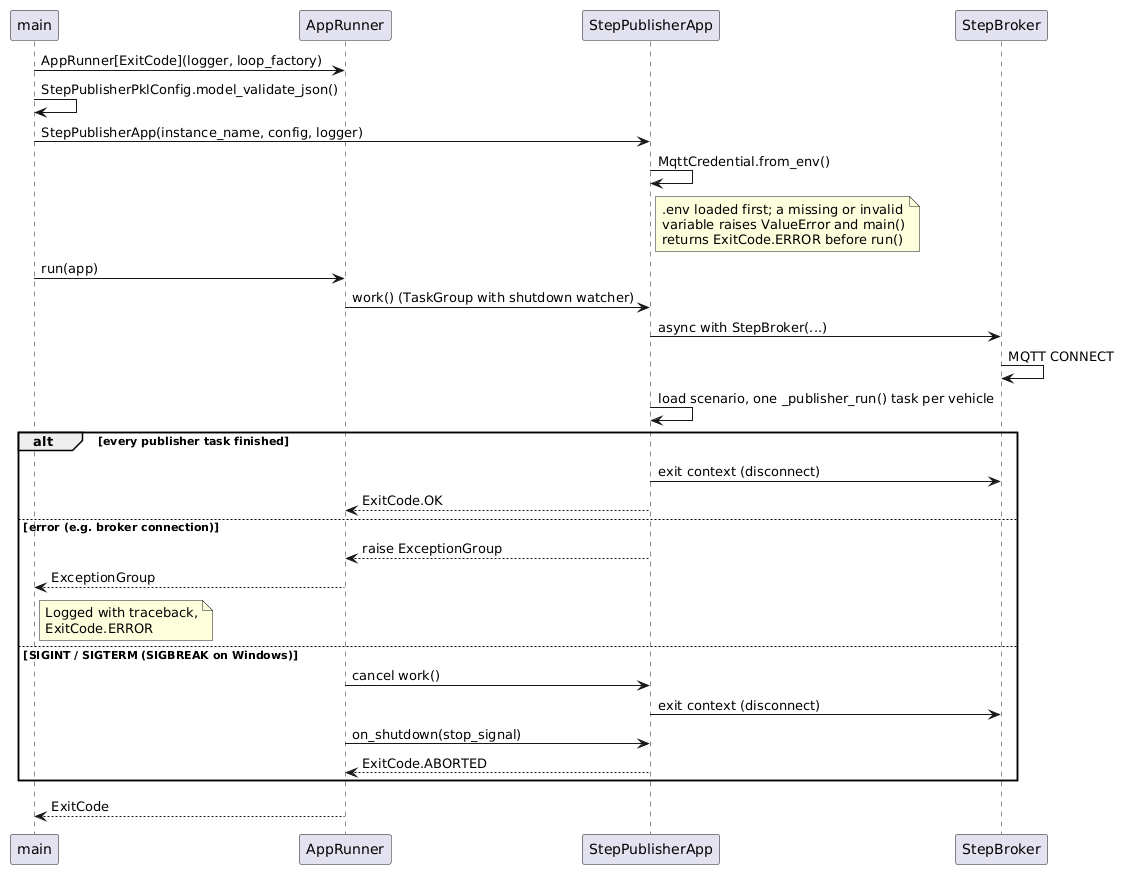

The diagram above was rendered by PlantUML. Its source (embedded in the PNG):
@startuml

participant "main" as Main
participant "AppRunner" as Runner
participant "StepPublisherApp" as App
participant "StepBroker" as Broker

Main -> Runner : AppRunner[ExitCode](logger, loop_factory)
Main -> Main : StepPublisherPklConfig.model_validate_json()
Main -> App : StepPublisherApp(instance_name, config, logger)
App -> App : MqttCredential.from_env()
note right of App
   .env loaded first; a missing or invalid
   variable raises ValueError and main()
   returns ExitCode.ERROR before run()
end note
Main -> Runner : run(app)
Runner -> App : work() (TaskGroup with shutdown watcher)
App -> Broker : async with StepBroker(...)
Broker -> Broker : MQTT CONNECT
App -> App : load scenario, one _publisher_run() task per vehicle

alt every publisher task finished
   App -> Broker : exit context (disconnect)
   App --> Runner : ExitCode.OK
else error (e.g. broker connection)
   App --> Runner : raise ExceptionGroup
   Runner --> Main : ExceptionGroup
   note right of Main
      Logged with traceback,
      ExitCode.ERROR
   end note
else SIGINT / SIGTERM (SIGBREAK on Windows)
   Runner -> App : cancel work()
   App -> Broker : exit context (disconnect)
   Runner -> App : on_shutdown(stop_signal)
   App --> Runner : ExitCode.ABORTED
end
Runner --> Main : ExitCode

@enduml